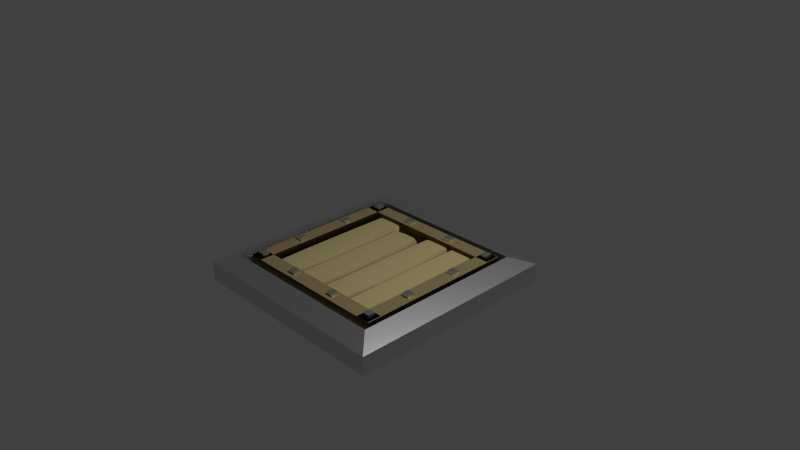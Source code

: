 # Source: pressurePlate.blend  (saved by Blender 2.75.0; exported with 4.5.12 LTS)
import bpy
from mathutils import Matrix  # noqa: F401  (used for matrix-valued properties, if any)

bpy.ops.wm.read_factory_settings(use_empty=True)
scene = bpy.context.scene
scene.name = 'Scene'

# ---- collections
col_collection_1 = bpy.data.collections.new('Collection 1'); scene.collection.children.link(col_collection_1)

# ---- materials (node trees are filled in below, after node groups)
mat_bolt = bpy.data.materials.new('Bolt')
mat_bolt.alpha_threshold = 0.0
mat_bolt.diffuse_color = (0.281, 0.281, 0.281, 1.0)
mat_bolt.roughness = 0.5
mat_plank = bpy.data.materials.new('Plank')
mat_plank.alpha_threshold = 0.0
mat_plank.diffuse_color = (0.4287, 0.3564, 0.1683, 1.0)
mat_plank.roughness = 0.5
mat_border = bpy.data.materials.new('Border')
mat_border.alpha_threshold = 0.0
mat_border.diffuse_color = (0.1248, 0.09306, 0.04519, 1.0)
mat_border.roughness = 0.5

# ---- material node trees
mat_bolt.use_nodes = True; mat_bolt.node_tree.nodes.clear()
_N = mat_bolt.node_tree.nodes; _L = mat_bolt.node_tree.links
n0 = _N.new('ShaderNodeOutputMaterial'); n0.name = 'Material Output'; n0.location = (300, 300)
n1 = _N.new('ShaderNodeBsdfAnisotropic'); n1.name = 'Glossy BSDF'; n1.location = (10, 300)
n1.distribution = 'GGX'
n1.inputs[1].default_value = 0.3665
_L.new(n1.outputs[0], n0.inputs[0])
n0.is_active_output = True
mat_plank.use_nodes = True; mat_plank.node_tree.nodes.clear()
_N = mat_plank.node_tree.nodes; _L = mat_plank.node_tree.links
n0 = _N.new('ShaderNodeOutputMaterial'); n0.name = 'Material Output'; n0.location = (300, 300)
n1 = _N.new('ShaderNodeBsdfDiffuse'); n1.name = 'Diffuse BSDF'; n1.location = (10, 300)
n1.inputs[0].default_value = (0.4292, 0.3584, 0.1683, 1.0)
_L.new(n1.outputs[0], n0.inputs[0])
n0.is_active_output = True
mat_border.use_nodes = True; mat_border.node_tree.nodes.clear()
_N = mat_border.node_tree.nodes; _L = mat_border.node_tree.links
n0 = _N.new('ShaderNodeOutputMaterial'); n0.name = 'Material Output'; n0.location = (300, 300)
n1 = _N.new('ShaderNodeBsdfToon'); n1.name = 'Toon BSDF'; n1.location = (10, 300)
n1.inputs[0].default_value = (0.1237, 0.09391, 0.04575, 1.0)
_L.new(n1.outputs[0], n0.inputs[0])
n0.is_active_output = True

# ---- world
world_world = bpy.data.worlds.new('World'); scene.world = world_world
world_world.color = (0.05088, 0.05088, 0.05088)
world_world.use_sun_shadow = False
world_world.sun_shadow_jitter_overblur = 0.0
world_world.cycles.sampling_method = 'NONE'
world_world.cycles.sample_map_resolution = 256

# ---- cameras
cam_camera = bpy.data.cameras.new('Camera')
cam_camera.clip_end = 100.0
cam_camera.lens = 35.0
cam_camera.sensor_width = 32.0
cam_camera.sensor_height = 18.0
cam_camera.ortho_scale = 7.314
cam_camera.dof.focus_distance = 0.0

# ---- lights
light_lamp = bpy.data.lights.new('Lamp', 'POINT')
light_lamp.transmission_factor = 0.0
light_lamp.cutoff_distance = 30.0
light_lamp.energy = 100.0
light_lamp.shadow_buffer_clip_start = 1.001
light_lamp.shadow_soft_size = 0.1
light_lamp.shadow_maximum_resolution = 0.006
light_lamp.use_absolute_resolution = True
light_lamp.cycles.use_multiple_importance_sampling = False

# ---- meshes
me_cube_021 = bpy.data.meshes.new('Cube.021')
me_cube_021.from_pydata([(-1.0, -1.0, -0.6488), (-1.0, 1.0, -0.6488), (1.0, -1.0, -0.6488), (1.0, 1.0, -0.6488), (-1.0, -1.0, -0.5), (-1.0, -1.0, 0.0), (-1.0, -1.0, 0.5), (-1.0, 1.0, 0.5), (-1.0, 1.0, 0.0), (-1.0, 1.0, -0.5), (-1.0, 0.5, -0.6488), (-1.0, 0.0, -0.6488), (-1.0, -0.5, -0.6488), (1.0, 1.0, 0.5), (1.0, 1.0, 0.0), (1.0, 1.0, -0.5), (0.5, 1.0, -0.6488), (0.0, 1.0, -0.6488), (-0.5, 1.0, -0.6488), (1.0, -1.0, 0.5), (1.0, -1.0, 0.0), (1.0, -1.0, -0.5), (1.0, -0.5, -0.6488), (1.0, 0.0, -0.6488), (1.0, 0.5, -0.6488), (-0.5, -1.0, -0.6488), (0.0, -1.0, -0.6488), (0.5, -1.0, -0.6488), (0.8167, -0.8167, 0.9491), (0.0, -0.8167, 0.9491), (-0.8167, -0.8167, 0.9491), (0.8167, 0.0, 0.9491), (0.7922, -0.7922, -0.06106), (-0.8167, 0.0, 0.9491), (0.8167, 0.8167, 0.9491), (0.0, 0.8167, 0.9491), (-0.8167, 0.8167, 0.9491), (-0.5, -0.5, -0.6488), (0.0, -0.5, -0.6488), (0.5, -0.5, -0.6488), (-0.5, 0.0, -0.6488), (0.0, 0.0, -0.6488), (0.5, 0.0, -0.6488), (-0.5, 0.5, -0.6488), (0.0, 0.5, -0.6488), (0.5, 0.5, -0.6488), (0.5, -1.0, 0.5), (0.5, -1.0, 0.0), (0.5, -1.0, -0.5), (0.0, -1.0, 0.5), (0.0, -1.0, 0.0), (0.0, -1.0, -0.5), (-0.5, -1.0, 0.5), (-0.5, -1.0, 0.0), (-0.5, -1.0, -0.5), (1.0, 0.5, 0.5), (1.0, 0.5, 0.0), (1.0, 0.5, -0.5), (1.0, 0.0, 0.5), (1.0, 0.0, 0.0), (1.0, 0.0, -0.5), (1.0, -0.5, 0.5), (1.0, -0.5, 0.0), (1.0, -0.5, -0.5), (-0.5, 1.0, 0.5), (-0.5, 1.0, 0.0), (-0.5, 1.0, -0.5), (0.0, 1.0, 0.5), (0.0, 1.0, 0.0), (0.0, 1.0, -0.5), (0.5, 1.0, 0.5), (0.5, 1.0, 0.0), (0.5, 1.0, -0.5), (-1.0, -0.5, 0.5), (-1.0, -0.5, 0.0), (-1.0, -0.5, -0.5), (-1.0, 0.0, 0.5), (-1.0, 0.0, 0.0), (-1.0, 0.0, -0.5), (-1.0, 0.5, 0.5), (-1.0, 0.5, 0.0), (-1.0, 0.5, -0.5), (0.0, -0.7922, -0.06106), (-0.7922, -0.7922, -0.06106), (0.7922, 0.7922, -0.06106), (0.0, 0.7922, -0.06106), (-0.7922, 0.7922, -0.06106), (0.7922, 0.0, -0.06106), (-0.7922, 0.0, -0.06106)], [], [(81, 9, 1, 10), (72, 15, 3, 16), (63, 21, 2, 22), (54, 4, 0, 25), (45, 16, 3, 24), (6, 52, 30, 73), (7, 79, 36, 64), (19, 61, 28, 46), (34, 35, 85, 84), (32, 87, 84, 85, 86, 88, 83, 82), (36, 33, 88, 86), (28, 31, 87, 32), (13, 70, 34, 55), (27, 39, 22, 2), (39, 42, 23, 22), (42, 45, 24, 23), (0, 12, 37, 25), (25, 37, 38, 26), (26, 38, 39, 27), (12, 11, 40, 37), (37, 40, 41, 38), (38, 41, 42, 39), (11, 10, 43, 40), (40, 43, 44, 41), (41, 44, 45, 42), (10, 1, 18, 43), (43, 18, 17, 44), (44, 17, 16, 45), (21, 48, 27, 2), (48, 51, 26, 27), (51, 54, 25, 26), (28, 29, 49, 46), (19, 46, 47, 20), (20, 47, 48, 21), (30, 52, 49, 29), (46, 49, 50, 47), (47, 50, 51, 48), (49, 52, 53, 50), (50, 53, 54, 51), (52, 6, 5, 53), (53, 5, 4, 54), (15, 57, 24, 3), (57, 60, 23, 24), (60, 63, 22, 23), (34, 31, 58, 55), (13, 55, 56, 14), (14, 56, 57, 15), (28, 61, 58, 31), (55, 58, 59, 56), (56, 59, 60, 57), (58, 61, 62, 59), (59, 62, 63, 60), (61, 19, 20, 62), (62, 20, 21, 63), (9, 66, 18, 1), (66, 69, 17, 18), (69, 72, 16, 17), (35, 67, 64, 36), (7, 64, 65, 8), (8, 65, 66, 9), (34, 70, 67, 35), (64, 67, 68, 65), (65, 68, 69, 66), (67, 70, 71, 68), (68, 71, 72, 69), (70, 13, 14, 71), (71, 14, 15, 72), (4, 75, 12, 0), (75, 78, 11, 12), (78, 81, 10, 11), (30, 33, 76, 73), (6, 73, 74, 5), (5, 74, 75, 4), (36, 79, 76, 33), (73, 76, 77, 74), (74, 77, 78, 75), (76, 79, 80, 77), (77, 80, 81, 78), (79, 7, 8, 80), (80, 8, 9, 81), (33, 30, 83, 88), (29, 28, 32, 82), (31, 34, 84, 87), (35, 36, 86, 85), (30, 29, 82, 83)])
me_cube_021.materials.append(mat_bolt)
me_cube_021.use_remesh_preserve_volume = False
me_cube_021.use_remesh_preserve_attributes = False
me_cube_021.use_mirror_vertex_groups = False
me_cube_021.update()
me_cube_020 = bpy.data.meshes.new('Cube.020')
me_cube_020.from_pydata([(1.0, 1.0, -1.0), (1.0, -1.0, -1.0), (-1.0, -1.0, -1.0), (-1.0, 1.0, -1.0), (1.0, 1.0, 1.0), (1.0, -1.0, 1.0), (-1.0, -1.0, 1.0), (-1.0, 1.0, 1.0), (1.0, 0.5, -1.0), (1.0, -5.96e-08, -1.0), (1.0, -0.5, -1.0), (0.5, 1.0, -1.0), (1.788e-07, 1.0, -1.0), (-0.5, 1.0, -1.0), (1.0, 1.0, -0.5), (1.0, 1.0, 0.0), (1.0, 1.0, 0.5), (0.5, -1.0, -1.0), (-5.96e-08, -1.0, -1.0), (-0.5, -1.0, -1.0), (1.0, -1.0, -0.5), (1.0, -1.0, 0.0), (1.0, -1.0, 0.5), (-1.0, -0.5, -1.0), (-1.0, 2.98e-07, -1.0), (-1.0, 0.5, -1.0), (-1.0, -1.0, -0.5), (-1.0, -1.0, 0.0), (-1.0, -1.0, 0.5), (-1.0, 1.0, -0.5), (-1.0, 1.0, 0.0), (-1.0, 1.0, 0.5), (1.0, 0.5, 1.0), (1.0, -5.364e-07, 1.0), (1.0, -0.5, 1.0), (0.5, 1.0, 1.0), (2.384e-07, 1.0, 1.0), (-0.5, 1.0, 1.0), (0.5, -1.0, 1.0), (-5.364e-07, -1.0, 1.0), (-0.5, -1.0, 1.0), (-1.0, -0.5, 1.0), (-1.0, 2.086e-07, 1.0), (-1.0, 0.5, 1.0), (0.5, 1.0, 0.5), (1.788e-07, 1.0, 0.5), (-0.5, 1.0, 0.5), (0.5, 1.0, 0.0), (2.384e-07, 1.0, 0.0), (-0.5, 1.0, 0.0), (0.5, 1.0, -0.5), (2.086e-07, 1.0, -0.5), (-0.5, 1.0, -0.5), (-1.0, -0.5, -0.5), (-1.0, 2.384e-07, -0.5), (-1.0, 0.5, -0.5), (-1.0, -0.5, 0.0), (-1.0, 2.086e-07, 0.0), (-1.0, 0.5, 0.0), (-1.0, -0.5, 0.5), (-1.0, 2.086e-07, 0.5), (-1.0, 0.5, 0.5), (0.5, -1.0, -0.5), (-1.788e-07, -1.0, -0.5), (-0.5, -1.0, -0.5), (0.5, -1.0, 0.0), (-2.98e-07, -1.0, 0.0), (-0.5, -1.0, 0.0), (0.5, -1.0, 0.5), (-3.576e-07, -1.0, 0.5), (-0.5, -1.0, 0.5), (1.0, 0.5, -0.5), (1.0, -1.788e-07, -0.5), (1.0, -0.5, -0.5), (1.0, 0.5, 0.0), (1.0, -2.98e-07, 0.0), (1.0, -0.5, 0.0), (1.0, 0.5, 0.5), (1.0, -4.172e-07, 0.5), (1.0, -0.5, 0.5), (0.5, 0.5, 1.0), (0.5, -4.172e-07, 1.0), (0.5, -0.5, 1.0), (4.47e-08, 0.5, 1.0), (-1.49e-07, -2.086e-07, 1.0), (-3.427e-07, -0.5, 1.0), (-0.5, 0.5, 1.0), (-0.5, 0.0, 1.0), (-0.5, -0.5, 1.0), (0.5, 0.5, -1.0), (1.192e-07, 0.5, -1.0), (-0.5, 0.5, -1.0), (0.5, 2.98e-08, -1.0), (2.98e-08, 1.192e-07, -1.0), (-0.5, 2.086e-07, -1.0), (0.5, -0.5, -1.0), (0.0, -0.5, -1.0), (-0.5, -0.5, -1.0)], [], [(19, 2, 23), (88, 41, 6), (34, 5, 22), (40, 6, 28), (43, 7, 31), (13, 3, 29), (46, 31, 7), (49, 30, 31), (49, 52, 29), (16, 44, 35), (44, 45, 36), (45, 46, 37), (15, 47, 44), (47, 48, 45), (45, 48, 49), (14, 50, 47), (50, 51, 48), (51, 52, 49), (0, 11, 50), (11, 12, 51), (12, 13, 52), (25, 55, 29), (55, 58, 30), (58, 61, 31), (26, 53, 23), (53, 54, 24), (24, 54, 55), (27, 56, 53), (56, 57, 54), (54, 57, 58), (28, 59, 56), (59, 60, 57), (60, 61, 58), (6, 41, 59), (41, 42, 60), (42, 43, 61), (64, 26, 2), (67, 27, 26), (70, 28, 27), (20, 62, 17), (62, 63, 18), (63, 64, 19), (21, 65, 62), (65, 66, 63), (66, 67, 64), (22, 68, 65), (68, 69, 66), (69, 70, 67), (5, 38, 68), (38, 39, 69), (39, 40, 70), (73, 20, 1), (76, 21, 20), (79, 22, 21), (14, 71, 8), (71, 72, 9), (72, 73, 10), (15, 74, 71), (74, 75, 72), (75, 76, 73), (16, 77, 74), (77, 78, 75), (78, 79, 76), (4, 32, 77), (32, 33, 78), (33, 34, 79), (82, 38, 5), (82, 85, 39), (85, 88, 40), (35, 80, 32), (80, 81, 33), (81, 82, 34), (36, 83, 80), (83, 84, 81), (84, 85, 82), (37, 86, 83), (86, 87, 84), (87, 88, 85), (37, 7, 43), (43, 42, 87), (42, 41, 88), (91, 25, 3), (94, 24, 25), (97, 23, 24), (8, 89, 11), (11, 89, 90), (12, 90, 91), (8, 9, 92), (92, 93, 90), (90, 93, 94), (9, 10, 95), (92, 95, 96), (93, 96, 97), (10, 1, 17), (17, 18, 96), (18, 19, 97), (97, 19, 23), (40, 88, 6), (79, 34, 22), (70, 40, 28), (61, 43, 31), (52, 13, 29), (37, 46, 7), (46, 49, 31), (30, 49, 29), (4, 16, 35), (35, 44, 36), (36, 45, 37), (16, 15, 44), (44, 47, 45), (46, 45, 49), (15, 14, 47), (47, 50, 48), (48, 51, 49), (14, 0, 50), (50, 11, 51), (51, 12, 52), (3, 25, 29), (29, 55, 30), (30, 58, 31), (2, 26, 23), (23, 53, 24), (25, 24, 55), (26, 27, 53), (53, 56, 54), (55, 54, 58), (27, 28, 56), (56, 59, 57), (57, 60, 58), (28, 6, 59), (59, 41, 60), (60, 42, 61), (19, 64, 2), (64, 67, 26), (67, 70, 27), (1, 20, 17), (17, 62, 18), (18, 63, 19), (20, 21, 62), (62, 65, 63), (63, 66, 64), (21, 22, 65), (65, 68, 66), (66, 69, 67), (22, 5, 68), (68, 38, 69), (69, 39, 70), (10, 73, 1), (73, 76, 20), (76, 79, 21), (0, 14, 8), (8, 71, 9), (9, 72, 10), (14, 15, 71), (71, 74, 72), (72, 75, 73), (15, 16, 74), (74, 77, 75), (75, 78, 76), (16, 4, 77), (77, 32, 78), (78, 33, 79), (34, 82, 5), (38, 82, 39), (39, 85, 40), (4, 35, 32), (32, 80, 33), (33, 81, 34), (35, 36, 80), (80, 83, 81), (81, 84, 82), (36, 37, 83), (83, 86, 84), (84, 87, 85), (86, 37, 43), (86, 43, 87), (87, 42, 88), (13, 91, 3), (91, 94, 25), (94, 97, 24), (0, 8, 11), (12, 11, 90), (13, 12, 91), (89, 8, 92), (89, 92, 90), (91, 90, 94), (92, 9, 95), (93, 92, 96), (94, 93, 97), (95, 10, 17), (95, 17, 96), (96, 18, 97)])
me_cube_020.materials.append(mat_plank)
me_cube_020.use_remesh_preserve_volume = False
me_cube_020.use_remesh_preserve_attributes = False
me_cube_020.use_mirror_vertex_groups = False
me_cube_020.update()
me_cube_019 = bpy.data.meshes.new('Cube.019')
me_cube_019.from_pydata([(1.0, 1.0, -1.0), (1.0, -1.0, -1.0), (-1.0, -1.0, -1.0), (-1.0, 1.0, -1.0), (1.0, 1.0, 1.0), (1.0, -1.0, 1.0), (-1.0, -1.0, 1.0), (-1.0, 1.0, 1.0), (1.0, 0.5, -1.0), (1.0, -5.96e-08, -1.0), (1.0, -0.5, -1.0), (0.5, 1.0, -1.0), (1.788e-07, 1.0, -1.0), (-0.5, 1.0, -1.0), (1.0, 1.0, -0.5), (1.0, 1.0, 0.0), (1.0, 1.0, 0.5), (0.5, -1.0, -1.0), (-5.96e-08, -1.0, -1.0), (-0.5, -1.0, -1.0), (1.0, -1.0, -0.5), (1.0, -1.0, 0.0), (1.0, -1.0, 0.5), (-1.0, -0.5, -1.0), (-1.0, 2.98e-07, -1.0), (-1.0, 0.5, -1.0), (-1.0, -1.0, -0.5), (-1.0, -1.0, 0.0), (-1.0, -1.0, 0.5), (-1.0, 1.0, -0.5), (-1.0, 1.0, 0.0), (-1.0, 1.0, 0.5), (1.0, 0.5, 1.0), (1.0, -5.364e-07, 1.0), (1.0, -0.5, 1.0), (0.5, 1.0, 1.0), (2.384e-07, 1.0, 1.0), (-0.5, 1.0, 1.0), (0.5, -1.0, 1.0), (-5.364e-07, -1.0, 1.0), (-0.5, -1.0, 1.0), (-1.0, -0.5, 1.0), (-1.0, 2.086e-07, 1.0), (-1.0, 0.5, 1.0), (0.5, 1.0, 0.5), (1.788e-07, 1.0, 0.5), (-0.5, 1.0, 0.5), (0.5, 1.0, 0.0), (2.384e-07, 1.0, 0.0), (-0.5, 1.0, 0.0), (0.5, 1.0, -0.5), (2.086e-07, 1.0, -0.5), (-0.5, 1.0, -0.5), (-1.0, -0.5, -0.5), (-1.0, 2.384e-07, -0.5), (-1.0, 0.5, -0.5), (-1.0, -0.5, 0.0), (-1.0, 2.086e-07, 0.0), (-1.0, 0.5, 0.0), (-1.0, -0.5, 0.5), (-1.0, 2.086e-07, 0.5), (-1.0, 0.5, 0.5), (0.5, -1.0, -0.5), (-1.788e-07, -1.0, -0.5), (-0.5, -1.0, -0.5), (0.5, -1.0, 0.0), (-2.98e-07, -1.0, 0.0), (-0.5, -1.0, 0.0), (0.5, -1.0, 0.5), (-3.576e-07, -1.0, 0.5), (-0.5, -1.0, 0.5), (1.0, 0.5, -0.5), (1.0, -1.788e-07, -0.5), (1.0, -0.5, -0.5), (1.0, 0.5, 0.0), (1.0, -2.98e-07, 0.0), (1.0, -0.5, 0.0), (1.0, 0.5, 0.5), (1.0, -4.172e-07, 0.5), (1.0, -0.5, 0.5), (0.5, 0.5, 1.0), (0.5, -4.172e-07, 1.0), (0.5, -0.5, 1.0), (4.47e-08, 0.5, 1.0), (-1.49e-07, -2.086e-07, 1.0), (-3.427e-07, -0.5, 1.0), (-0.5, 0.5, 1.0), (-0.5, 0.0, 1.0), (-0.5, -0.5, 1.0), (0.5, 0.5, -1.0), (1.192e-07, 0.5, -1.0), (-0.5, 0.5, -1.0), (0.5, 2.98e-08, -1.0), (2.98e-08, 1.192e-07, -1.0), (-0.5, 2.086e-07, -1.0), (0.5, -0.5, -1.0), (0.0, -0.5, -1.0), (-0.5, -0.5, -1.0)], [], [(19, 2, 23), (88, 41, 6), (34, 5, 22), (40, 6, 28), (43, 7, 31), (13, 3, 29), (46, 31, 7), (49, 30, 31), (49, 52, 29), (16, 44, 35), (44, 45, 36), (45, 46, 37), (15, 47, 44), (47, 48, 45), (45, 48, 49), (14, 50, 47), (50, 51, 48), (51, 52, 49), (0, 11, 50), (11, 12, 51), (12, 13, 52), (25, 55, 29), (55, 58, 30), (58, 61, 31), (26, 53, 23), (53, 54, 24), (24, 54, 55), (27, 56, 53), (56, 57, 54), (54, 57, 58), (28, 59, 56), (59, 60, 57), (60, 61, 58), (6, 41, 59), (41, 42, 60), (42, 43, 61), (64, 26, 2), (67, 27, 26), (70, 28, 27), (20, 62, 17), (62, 63, 18), (63, 64, 19), (21, 65, 62), (65, 66, 63), (66, 67, 64), (22, 68, 65), (68, 69, 66), (69, 70, 67), (5, 38, 68), (38, 39, 69), (39, 40, 70), (73, 20, 1), (76, 21, 20), (79, 22, 21), (14, 71, 8), (71, 72, 9), (72, 73, 10), (15, 74, 71), (74, 75, 72), (75, 76, 73), (16, 77, 74), (77, 78, 75), (78, 79, 76), (4, 32, 77), (32, 33, 78), (33, 34, 79), (82, 38, 5), (82, 85, 39), (85, 88, 40), (35, 80, 32), (80, 81, 33), (81, 82, 34), (36, 83, 80), (83, 84, 81), (84, 85, 82), (37, 86, 83), (86, 87, 84), (87, 88, 85), (37, 7, 43), (43, 42, 87), (42, 41, 88), (91, 25, 3), (94, 24, 25), (97, 23, 24), (8, 89, 11), (11, 89, 90), (12, 90, 91), (8, 9, 92), (92, 93, 90), (90, 93, 94), (9, 10, 95), (92, 95, 96), (93, 96, 97), (10, 1, 17), (17, 18, 96), (18, 19, 97), (97, 19, 23), (40, 88, 6), (79, 34, 22), (70, 40, 28), (61, 43, 31), (52, 13, 29), (37, 46, 7), (46, 49, 31), (30, 49, 29), (4, 16, 35), (35, 44, 36), (36, 45, 37), (16, 15, 44), (44, 47, 45), (46, 45, 49), (15, 14, 47), (47, 50, 48), (48, 51, 49), (14, 0, 50), (50, 11, 51), (51, 12, 52), (3, 25, 29), (29, 55, 30), (30, 58, 31), (2, 26, 23), (23, 53, 24), (25, 24, 55), (26, 27, 53), (53, 56, 54), (55, 54, 58), (27, 28, 56), (56, 59, 57), (57, 60, 58), (28, 6, 59), (59, 41, 60), (60, 42, 61), (19, 64, 2), (64, 67, 26), (67, 70, 27), (1, 20, 17), (17, 62, 18), (18, 63, 19), (20, 21, 62), (62, 65, 63), (63, 66, 64), (21, 22, 65), (65, 68, 66), (66, 69, 67), (22, 5, 68), (68, 38, 69), (69, 39, 70), (10, 73, 1), (73, 76, 20), (76, 79, 21), (0, 14, 8), (8, 71, 9), (9, 72, 10), (14, 15, 71), (71, 74, 72), (72, 75, 73), (15, 16, 74), (74, 77, 75), (75, 78, 76), (16, 4, 77), (77, 32, 78), (78, 33, 79), (34, 82, 5), (38, 82, 39), (39, 85, 40), (4, 35, 32), (32, 80, 33), (33, 81, 34), (35, 36, 80), (80, 83, 81), (81, 84, 82), (36, 37, 83), (83, 86, 84), (84, 87, 85), (86, 37, 43), (86, 43, 87), (87, 42, 88), (13, 91, 3), (91, 94, 25), (94, 97, 24), (0, 8, 11), (12, 11, 90), (13, 12, 91), (89, 8, 92), (89, 92, 90), (91, 90, 94), (92, 9, 95), (93, 92, 96), (94, 93, 97), (95, 10, 17), (95, 17, 96), (96, 18, 97)])
me_cube_019.materials.append(mat_plank)
me_cube_019.use_remesh_preserve_volume = False
me_cube_019.use_remesh_preserve_attributes = False
me_cube_019.use_mirror_vertex_groups = False
me_cube_019.update()
me_cube_018 = bpy.data.meshes.new('Cube.018')
me_cube_018.from_pydata([(1.0, 1.0, -1.0), (1.0, -1.0, -1.0), (-1.0, -1.0, -1.0), (-1.0, 1.0, -1.0), (1.0, 1.0, 1.0), (1.0, -1.0, 1.0), (-1.0, -1.0, 1.0), (-1.0, 1.0, 1.0), (1.0, 0.5, -1.0), (1.0, -5.96e-08, -1.0), (1.0, -0.5, -1.0), (0.5, 1.0, -1.0), (1.788e-07, 1.0, -1.0), (-0.5, 1.0, -1.0), (1.0, 1.0, -0.5), (1.0, 1.0, 0.0), (1.0, 1.0, 0.5), (0.5, -1.0, -1.0), (-5.96e-08, -1.0, -1.0), (-0.5, -1.0, -1.0), (1.0, -1.0, -0.5), (1.0, -1.0, 0.0), (1.0, -1.0, 0.5), (-1.0, -0.5, -1.0), (-1.0, 2.98e-07, -1.0), (-1.0, 0.5, -1.0), (-1.0, -1.0, -0.5), (-1.0, -1.0, 0.0), (-1.0, -1.0, 0.5), (-1.0, 1.0, -0.5), (-1.0, 1.0, 0.0), (-1.0, 1.0, 0.5), (1.0, 0.5, 1.0), (1.0, -5.364e-07, 1.0), (1.0, -0.5, 1.0), (0.5, 1.0, 1.0), (2.384e-07, 1.0, 1.0), (-0.5, 1.0, 1.0), (0.5, -1.0, 1.0), (-5.364e-07, -1.0, 1.0), (-0.5, -1.0, 1.0), (-1.0, -0.5, 1.0), (-1.0, 2.086e-07, 1.0), (-1.0, 0.5, 1.0), (0.5, 1.0, 0.5), (1.788e-07, 1.0, 0.5), (-0.5, 1.0, 0.5), (0.5, 1.0, 0.0), (2.384e-07, 1.0, 0.0), (-0.5, 1.0, 0.0), (0.5, 1.0, -0.5), (2.086e-07, 1.0, -0.5), (-0.5, 1.0, -0.5), (-1.0, -0.5, -0.5), (-1.0, 2.384e-07, -0.5), (-1.0, 0.5, -0.5), (-1.0, -0.5, 0.0), (-1.0, 2.086e-07, 0.0), (-1.0, 0.5, 0.0), (-1.0, -0.5, 0.5), (-1.0, 2.086e-07, 0.5), (-1.0, 0.5, 0.5), (0.5, -1.0, -0.5), (-1.788e-07, -1.0, -0.5), (-0.5, -1.0, -0.5), (0.5, -1.0, 0.0), (-2.98e-07, -1.0, 0.0), (-0.5, -1.0, 0.0), (0.5, -1.0, 0.5), (-3.576e-07, -1.0, 0.5), (-0.5, -1.0, 0.5), (1.0, 0.5, -0.5), (1.0, -1.788e-07, -0.5), (1.0, -0.5, -0.5), (1.0, 0.5, 0.0), (1.0, -2.98e-07, 0.0), (1.0, -0.5, 0.0), (1.0, 0.5, 0.5), (1.0, -4.172e-07, 0.5), (1.0, -0.5, 0.5), (0.5, 0.5, 1.0), (0.5, -4.172e-07, 1.0), (0.5, -0.5, 1.0), (4.47e-08, 0.5, 1.0), (-1.49e-07, -2.086e-07, 1.0), (-3.427e-07, -0.5, 1.0), (-0.5, 0.5, 1.0), (-0.5, 0.0, 1.0), (-0.5, -0.5, 1.0), (0.5, 0.5, -1.0), (1.192e-07, 0.5, -1.0), (-0.5, 0.5, -1.0), (0.5, 2.98e-08, -1.0), (2.98e-08, 1.192e-07, -1.0), (-0.5, 2.086e-07, -1.0), (0.5, -0.5, -1.0), (0.0, -0.5, -1.0), (-0.5, -0.5, -1.0)], [], [(19, 2, 23), (88, 41, 6), (34, 5, 22), (40, 6, 28), (43, 7, 31), (13, 3, 29), (46, 31, 7), (49, 30, 31), (49, 52, 29), (16, 44, 35), (44, 45, 36), (45, 46, 37), (15, 47, 44), (47, 48, 45), (45, 48, 49), (14, 50, 47), (50, 51, 48), (51, 52, 49), (0, 11, 50), (11, 12, 51), (12, 13, 52), (25, 55, 29), (55, 58, 30), (58, 61, 31), (26, 53, 23), (53, 54, 24), (24, 54, 55), (27, 56, 53), (56, 57, 54), (54, 57, 58), (28, 59, 56), (59, 60, 57), (60, 61, 58), (6, 41, 59), (41, 42, 60), (42, 43, 61), (64, 26, 2), (67, 27, 26), (70, 28, 27), (20, 62, 17), (62, 63, 18), (63, 64, 19), (21, 65, 62), (65, 66, 63), (66, 67, 64), (22, 68, 65), (68, 69, 66), (69, 70, 67), (5, 38, 68), (38, 39, 69), (39, 40, 70), (73, 20, 1), (76, 21, 20), (79, 22, 21), (14, 71, 8), (71, 72, 9), (72, 73, 10), (15, 74, 71), (74, 75, 72), (75, 76, 73), (16, 77, 74), (77, 78, 75), (78, 79, 76), (4, 32, 77), (32, 33, 78), (33, 34, 79), (82, 38, 5), (82, 85, 39), (85, 88, 40), (35, 80, 32), (80, 81, 33), (81, 82, 34), (36, 83, 80), (83, 84, 81), (84, 85, 82), (37, 86, 83), (86, 87, 84), (87, 88, 85), (37, 7, 43), (43, 42, 87), (42, 41, 88), (91, 25, 3), (94, 24, 25), (97, 23, 24), (8, 89, 11), (11, 89, 90), (12, 90, 91), (8, 9, 92), (92, 93, 90), (90, 93, 94), (9, 10, 95), (92, 95, 96), (93, 96, 97), (10, 1, 17), (17, 18, 96), (18, 19, 97), (97, 19, 23), (40, 88, 6), (79, 34, 22), (70, 40, 28), (61, 43, 31), (52, 13, 29), (37, 46, 7), (46, 49, 31), (30, 49, 29), (4, 16, 35), (35, 44, 36), (36, 45, 37), (16, 15, 44), (44, 47, 45), (46, 45, 49), (15, 14, 47), (47, 50, 48), (48, 51, 49), (14, 0, 50), (50, 11, 51), (51, 12, 52), (3, 25, 29), (29, 55, 30), (30, 58, 31), (2, 26, 23), (23, 53, 24), (25, 24, 55), (26, 27, 53), (53, 56, 54), (55, 54, 58), (27, 28, 56), (56, 59, 57), (57, 60, 58), (28, 6, 59), (59, 41, 60), (60, 42, 61), (19, 64, 2), (64, 67, 26), (67, 70, 27), (1, 20, 17), (17, 62, 18), (18, 63, 19), (20, 21, 62), (62, 65, 63), (63, 66, 64), (21, 22, 65), (65, 68, 66), (66, 69, 67), (22, 5, 68), (68, 38, 69), (69, 39, 70), (10, 73, 1), (73, 76, 20), (76, 79, 21), (0, 14, 8), (8, 71, 9), (9, 72, 10), (14, 15, 71), (71, 74, 72), (72, 75, 73), (15, 16, 74), (74, 77, 75), (75, 78, 76), (16, 4, 77), (77, 32, 78), (78, 33, 79), (34, 82, 5), (38, 82, 39), (39, 85, 40), (4, 35, 32), (32, 80, 33), (33, 81, 34), (35, 36, 80), (80, 83, 81), (81, 84, 82), (36, 37, 83), (83, 86, 84), (84, 87, 85), (86, 37, 43), (86, 43, 87), (87, 42, 88), (13, 91, 3), (91, 94, 25), (94, 97, 24), (0, 8, 11), (12, 11, 90), (13, 12, 91), (89, 8, 92), (89, 92, 90), (91, 90, 94), (92, 9, 95), (93, 92, 96), (94, 93, 97), (95, 10, 17), (95, 17, 96), (96, 18, 97)])
me_cube_018.materials.append(mat_plank)
me_cube_018.use_remesh_preserve_volume = False
me_cube_018.use_remesh_preserve_attributes = False
me_cube_018.use_mirror_vertex_groups = False
me_cube_018.update()
me_cube_017 = bpy.data.meshes.new('Cube.017')
me_cube_017.from_pydata([(-1.0, -1.0, -1.0), (-1.0, -1.0, 1.0), (-1.0, 1.0, -1.0), (-1.0, 1.0, 1.0), (1.0, -1.0, -1.0), (1.0, -1.0, 1.0), (1.0, 1.0, -1.0), (1.0, 1.0, 1.0)], [], [(1, 3, 2, 0), (3, 7, 6, 2), (7, 5, 4, 6), (5, 1, 0, 4), (0, 2, 6, 4), (5, 7, 3, 1)])
me_cube_017.materials.append(mat_bolt)
me_cube_017.use_remesh_preserve_volume = False
me_cube_017.use_remesh_preserve_attributes = False
me_cube_017.use_mirror_vertex_groups = False
me_cube_017.update()
me_cube_016 = bpy.data.meshes.new('Cube.016')
me_cube_016.from_pydata([(-1.0, -1.0, -1.0), (-1.0, -1.0, 1.0), (-1.0, 1.0, -1.0), (-1.0, 1.0, 1.0), (1.0, -1.0, -1.0), (1.0, -1.0, 1.0), (1.0, 1.0, -1.0), (1.0, 1.0, 1.0)], [], [(1, 3, 2, 0), (3, 7, 6, 2), (7, 5, 4, 6), (5, 1, 0, 4), (0, 2, 6, 4), (5, 7, 3, 1)])
me_cube_016.materials.append(mat_bolt)
me_cube_016.use_remesh_preserve_volume = False
me_cube_016.use_remesh_preserve_attributes = False
me_cube_016.use_mirror_vertex_groups = False
me_cube_016.update()
me_cube_015 = bpy.data.meshes.new('Cube.015')
me_cube_015.from_pydata([(-1.0, -1.0, -1.0), (-1.0, -1.0, 1.0), (-1.0, 1.0, -1.0), (-1.0, 1.0, 1.0), (1.0, -1.0, -1.0), (1.0, -1.0, 1.0), (1.0, 1.0, -1.0), (1.0, 1.0, 1.0)], [], [(1, 3, 2, 0), (3, 7, 6, 2), (7, 5, 4, 6), (5, 1, 0, 4), (0, 2, 6, 4), (5, 7, 3, 1)])
me_cube_015.materials.append(mat_bolt)
me_cube_015.use_remesh_preserve_volume = False
me_cube_015.use_remesh_preserve_attributes = False
me_cube_015.use_mirror_vertex_groups = False
me_cube_015.update()
me_cube_014 = bpy.data.meshes.new('Cube.014')
me_cube_014.from_pydata([(-1.0, -1.0, -1.0), (-1.0, -1.0, 1.0), (-1.0, 1.0, -1.0), (-1.0, 1.0, 1.0), (1.0, -1.0, -1.0), (1.0, -1.0, 1.0), (1.0, 1.0, -1.0), (1.0, 1.0, 1.0)], [], [(1, 3, 2, 0), (3, 7, 6, 2), (7, 5, 4, 6), (5, 1, 0, 4), (0, 2, 6, 4), (5, 7, 3, 1)])
me_cube_014.materials.append(mat_bolt)
me_cube_014.use_remesh_preserve_volume = False
me_cube_014.use_remesh_preserve_attributes = False
me_cube_014.use_mirror_vertex_groups = False
me_cube_014.update()
me_cube_013 = bpy.data.meshes.new('Cube.013')
me_cube_013.from_pydata([(-1.0, -1.0, -1.0), (-1.0, -1.0, 1.0), (-1.0, 1.0, -1.0), (-1.0, 1.0, 1.0), (1.0, -1.0, -1.0), (1.0, -1.0, 1.0), (1.0, 1.0, -1.0), (1.0, 1.0, 1.0)], [], [(1, 3, 2, 0), (3, 7, 6, 2), (7, 5, 4, 6), (5, 1, 0, 4), (0, 2, 6, 4), (5, 7, 3, 1)])
me_cube_013.materials.append(mat_bolt)
me_cube_013.use_remesh_preserve_volume = False
me_cube_013.use_remesh_preserve_attributes = False
me_cube_013.use_mirror_vertex_groups = False
me_cube_013.update()
me_cube_012 = bpy.data.meshes.new('Cube.012')
me_cube_012.from_pydata([(-1.0, -1.0, -1.0), (-1.0, -1.0, 1.0), (-1.0, 1.0, -1.0), (-1.0, 1.0, 1.0), (1.0, -1.0, -1.0), (1.0, -1.0, 1.0), (1.0, 1.0, -1.0), (1.0, 1.0, 1.0)], [], [(1, 3, 2, 0), (3, 7, 6, 2), (7, 5, 4, 6), (5, 1, 0, 4), (0, 2, 6, 4), (5, 7, 3, 1)])
me_cube_012.materials.append(mat_bolt)
me_cube_012.use_remesh_preserve_volume = False
me_cube_012.use_remesh_preserve_attributes = False
me_cube_012.use_mirror_vertex_groups = False
me_cube_012.update()
me_cube_011 = bpy.data.meshes.new('Cube.011')
me_cube_011.from_pydata([(-1.0, -1.0, -1.0), (-1.0, -1.0, 1.0), (-1.0, 1.0, -1.0), (-1.0, 1.0, 1.0), (1.0, -1.0, -1.0), (1.0, -1.0, 1.0), (1.0, 1.0, -1.0), (1.0, 1.0, 1.0)], [], [(1, 3, 2, 0), (3, 7, 6, 2), (7, 5, 4, 6), (5, 1, 0, 4), (0, 2, 6, 4), (5, 7, 3, 1)])
me_cube_011.materials.append(mat_bolt)
me_cube_011.use_remesh_preserve_volume = False
me_cube_011.use_remesh_preserve_attributes = False
me_cube_011.use_mirror_vertex_groups = False
me_cube_011.update()
me_cube_010 = bpy.data.meshes.new('Cube.010')
me_cube_010.from_pydata([(-1.0, -1.0, -1.0), (-1.0, -1.0, 1.0), (-1.0, 1.0, -1.0), (-1.0, 1.0, 1.0), (1.0, -1.0, -1.0), (1.0, -1.0, 1.0), (1.0, 1.0, -1.0), (1.0, 1.0, 1.0)], [], [(1, 3, 2, 0), (3, 7, 6, 2), (7, 5, 4, 6), (5, 1, 0, 4), (0, 2, 6, 4), (5, 7, 3, 1)])
me_cube_010.materials.append(mat_bolt)
me_cube_010.use_remesh_preserve_volume = False
me_cube_010.use_remesh_preserve_attributes = False
me_cube_010.use_mirror_vertex_groups = False
me_cube_010.update()
me_cube_009 = bpy.data.meshes.new('Cube.009')
me_cube_009.from_pydata([(-1.0, -1.0, -1.0), (-1.0, -1.0, 1.0), (-1.0, 1.0, -1.0), (-1.0, 1.0, 1.0), (1.0, -1.0, -1.0), (1.0, -1.0, 1.0), (1.0, 1.0, -1.0), (1.0, 1.0, 1.0)], [], [(1, 3, 2, 0), (3, 7, 6, 2), (7, 5, 4, 6), (5, 1, 0, 4), (0, 2, 6, 4), (5, 7, 3, 1)])
me_cube_009.materials.append(mat_bolt)
me_cube_009.use_remesh_preserve_volume = False
me_cube_009.use_remesh_preserve_attributes = False
me_cube_009.use_mirror_vertex_groups = False
me_cube_009.update()
me_cube_008 = bpy.data.meshes.new('Cube.008')
me_cube_008.from_pydata([(-1.0, -1.0, -1.0), (-1.0, -1.0, 1.0), (-1.0, 1.0, -1.0), (-1.0, 1.0, 1.0), (1.0, -1.0, -1.0), (1.0, -1.0, 1.0), (1.0, 1.0, -1.0), (1.0, 1.0, 1.0)], [], [(1, 3, 2, 0), (3, 7, 6, 2), (7, 5, 4, 6), (5, 1, 0, 4), (0, 2, 6, 4), (5, 7, 3, 1)])
me_cube_008.materials.append(mat_bolt)
me_cube_008.use_remesh_preserve_volume = False
me_cube_008.use_remesh_preserve_attributes = False
me_cube_008.use_mirror_vertex_groups = False
me_cube_008.update()
me_cube_007 = bpy.data.meshes.new('Cube.007')
me_cube_007.from_pydata([(-1.0, -1.0, -1.0), (-1.0, -1.0, 1.0), (-1.0, 1.0, -1.0), (-1.0, 1.0, 1.0), (1.0, -1.0, -1.0), (1.0, -1.0, 1.0), (1.0, 1.0, -1.0), (1.0, 1.0, 1.0)], [], [(1, 3, 2, 0), (3, 7, 6, 2), (7, 5, 4, 6), (5, 1, 0, 4), (0, 2, 6, 4), (5, 7, 3, 1)])
me_cube_007.materials.append(mat_bolt)
me_cube_007.use_remesh_preserve_volume = False
me_cube_007.use_remesh_preserve_attributes = False
me_cube_007.use_mirror_vertex_groups = False
me_cube_007.update()
me_cube_006 = bpy.data.meshes.new('Cube.006')
me_cube_006.from_pydata([(-1.0, -1.0, -1.0), (-1.0, -1.0, 1.0), (-1.0, 1.0, -1.0), (-1.0, 1.0, 1.0), (1.0, -1.0, -1.0), (1.0, -1.0, 1.0), (1.0, 1.0, -1.0), (1.0, 1.0, 1.0)], [], [(1, 3, 2, 0), (3, 7, 6, 2), (7, 5, 4, 6), (5, 1, 0, 4), (0, 2, 6, 4), (5, 7, 3, 1)])
me_cube_006.materials.append(mat_bolt)
me_cube_006.use_remesh_preserve_volume = False
me_cube_006.use_remesh_preserve_attributes = False
me_cube_006.use_mirror_vertex_groups = False
me_cube_006.update()
me_cube_005 = bpy.data.meshes.new('Cube.005')
me_cube_005.from_pydata([(-1.0, -1.0, -1.0), (-1.0, -1.0, 1.0), (-1.0, 1.0, -1.0), (-1.0, 1.0, 1.0), (1.0, -1.0, -1.0), (1.0, -1.0, 1.0), (1.0, 1.0, -1.0), (1.0, 1.0, 1.0)], [], [(1, 3, 2, 0), (3, 7, 6, 2), (7, 5, 4, 6), (5, 1, 0, 4), (0, 2, 6, 4), (5, 7, 3, 1)])
me_cube_005.materials.append(mat_border)
me_cube_005.use_remesh_preserve_volume = False
me_cube_005.use_remesh_preserve_attributes = False
me_cube_005.use_mirror_vertex_groups = False
me_cube_005.update()
me_cube_004 = bpy.data.meshes.new('Cube.004')
me_cube_004.from_pydata([(-1.0, -1.0, -1.0), (-1.0, -1.0, 1.0), (-1.0, 1.0, -1.0), (-1.0, 1.0, 1.0), (1.0, -1.0, -1.0), (1.0, -1.0, 1.0), (1.0, 1.0, -1.0), (1.0, 1.0, 1.0)], [], [(1, 3, 2, 0), (3, 7, 6, 2), (7, 5, 4, 6), (5, 1, 0, 4), (0, 2, 6, 4), (5, 7, 3, 1)])
me_cube_004.materials.append(mat_border)
me_cube_004.use_remesh_preserve_volume = False
me_cube_004.use_remesh_preserve_attributes = False
me_cube_004.use_mirror_vertex_groups = False
me_cube_004.update()
me_cube_003 = bpy.data.meshes.new('Cube.003')
me_cube_003.from_pydata([(-1.0, -1.0, -1.0), (-1.0, -1.0, 1.0), (-1.0, 1.0, -1.0), (-1.0, 1.0, 1.0), (1.0, -1.0, -1.0), (1.0, -1.0, 1.0), (1.0, 1.0, -1.0), (1.0, 1.0, 1.0)], [], [(1, 3, 2, 0), (3, 7, 6, 2), (7, 5, 4, 6), (5, 1, 0, 4), (0, 2, 6, 4), (5, 7, 3, 1)])
me_cube_003.materials.append(mat_border)
me_cube_003.use_remesh_preserve_volume = False
me_cube_003.use_remesh_preserve_attributes = False
me_cube_003.use_mirror_vertex_groups = False
me_cube_003.update()
me_cube_002 = bpy.data.meshes.new('Cube.002')
me_cube_002.from_pydata([(-1.0, -1.0, -1.0), (-1.0, -1.0, 1.0), (-1.0, 1.0, -1.0), (-1.0, 1.0, 1.0), (1.0, -1.0, -1.0), (1.0, -1.0, 1.0), (1.0, 1.0, -1.0), (1.0, 1.0, 1.0)], [], [(1, 3, 2, 0), (3, 7, 6, 2), (7, 5, 4, 6), (5, 1, 0, 4), (0, 2, 6, 4), (5, 7, 3, 1)])
me_cube_002.materials.append(mat_border)
me_cube_002.use_remesh_preserve_volume = False
me_cube_002.use_remesh_preserve_attributes = False
me_cube_002.use_mirror_vertex_groups = False
me_cube_002.update()
me_cube = bpy.data.meshes.new('Cube')
me_cube.from_pydata([(1.0, 1.0, -1.0), (1.0, -1.0, -1.0), (-1.0, -1.0, -1.0), (-1.0, 1.0, -1.0), (1.0, 1.0, 1.0), (1.0, -1.0, 1.0), (-1.0, -1.0, 1.0), (-1.0, 1.0, 1.0), (1.0, 0.5, -1.0), (1.0, -5.96e-08, -1.0), (1.0, -0.5, -1.0), (0.5, 1.0, -1.0), (1.788e-07, 1.0, -1.0), (-0.5, 1.0, -1.0), (1.0, 1.0, -0.5), (1.0, 1.0, 0.0), (1.0, 1.0, 0.5), (0.5, -1.0, -1.0), (-5.96e-08, -1.0, -1.0), (-0.5, -1.0, -1.0), (1.0, -1.0, -0.5), (1.0, -1.0, 0.0), (1.0, -1.0, 0.5), (-1.0, -0.5, -1.0), (-1.0, 2.98e-07, -1.0), (-1.0, 0.5, -1.0), (-1.0, -1.0, -0.5), (-1.0, -1.0, 0.0), (-1.0, -1.0, 0.5), (-1.0, 1.0, -0.5), (-1.0, 1.0, 0.0), (-1.0, 1.0, 0.5), (1.0, 0.5, 1.0), (1.0, -5.364e-07, 1.0), (1.0, -0.5, 1.0), (0.5, 1.0, 1.0), (2.384e-07, 1.0, 1.0), (-0.5, 1.0, 1.0), (0.5, -1.0, 1.0), (-5.364e-07, -1.0, 1.0), (-0.5, -1.0, 1.0), (-1.0, -0.5, 1.0), (-1.0, 2.086e-07, 1.0), (-1.0, 0.5, 1.0), (0.5, 1.0, 0.5), (1.788e-07, 1.0, 0.5), (-0.5, 1.0, 0.5), (0.5, 1.0, 0.0), (2.384e-07, 1.0, 0.0), (-0.5, 1.0, 0.0), (0.5, 1.0, -0.5), (2.086e-07, 1.0, -0.5), (-0.5, 1.0, -0.5), (-1.0, -0.5, -0.5), (-1.0, 2.384e-07, -0.5), (-1.0, 0.5, -0.5), (-1.0, -0.5, 0.0), (-1.0, 2.086e-07, 0.0), (-1.0, 0.5, 0.0), (-1.0, -0.5, 0.5), (-1.0, 2.086e-07, 0.5), (-1.0, 0.5, 0.5), (0.5, -1.0, -0.5), (-1.788e-07, -1.0, -0.5), (-0.5, -1.0, -0.5), (0.5, -1.0, 0.0), (-2.98e-07, -1.0, 0.0), (-0.5, -1.0, 0.0), (0.5, -1.0, 0.5), (-3.576e-07, -1.0, 0.5), (-0.5, -1.0, 0.5), (1.0, 0.5, -0.5), (1.0, -1.788e-07, -0.5), (1.0, -0.5, -0.5), (1.0, 0.5, 0.0), (1.0, -2.98e-07, 0.0), (1.0, -0.5, 0.0), (1.0, 0.5, 0.5), (1.0, -4.172e-07, 0.5), (1.0, -0.5, 0.5), (0.5, 0.5, 1.0), (0.5, -4.172e-07, 1.0), (0.5, -0.5, 1.0), (4.47e-08, 0.5, 1.0), (-1.49e-07, -2.086e-07, 1.0), (-3.427e-07, -0.5, 1.0), (-0.5, 0.5, 1.0), (-0.5, 0.0, 1.0), (-0.5, -0.5, 1.0), (0.5, 0.5, -1.0), (1.192e-07, 0.5, -1.0), (-0.5, 0.5, -1.0), (0.5, 2.98e-08, -1.0), (2.98e-08, 1.192e-07, -1.0), (-0.5, 2.086e-07, -1.0), (0.5, -0.5, -1.0), (0.0, -0.5, -1.0), (-0.5, -0.5, -1.0)], [], [(19, 2, 23), (88, 41, 6), (34, 5, 22), (40, 6, 28), (43, 7, 31), (13, 3, 29), (46, 31, 7), (49, 30, 31), (49, 52, 29), (16, 44, 35), (44, 45, 36), (45, 46, 37), (15, 47, 44), (47, 48, 45), (45, 48, 49), (14, 50, 47), (50, 51, 48), (51, 52, 49), (0, 11, 50), (11, 12, 51), (12, 13, 52), (25, 55, 29), (55, 58, 30), (58, 61, 31), (26, 53, 23), (53, 54, 24), (24, 54, 55), (27, 56, 53), (56, 57, 54), (54, 57, 58), (28, 59, 56), (59, 60, 57), (60, 61, 58), (6, 41, 59), (41, 42, 60), (42, 43, 61), (64, 26, 2), (67, 27, 26), (70, 28, 27), (20, 62, 17), (62, 63, 18), (63, 64, 19), (21, 65, 62), (65, 66, 63), (66, 67, 64), (22, 68, 65), (68, 69, 66), (69, 70, 67), (5, 38, 68), (38, 39, 69), (39, 40, 70), (73, 20, 1), (76, 21, 20), (79, 22, 21), (14, 71, 8), (71, 72, 9), (72, 73, 10), (15, 74, 71), (74, 75, 72), (75, 76, 73), (16, 77, 74), (77, 78, 75), (78, 79, 76), (4, 32, 77), (32, 33, 78), (33, 34, 79), (82, 38, 5), (82, 85, 39), (85, 88, 40), (35, 80, 32), (80, 81, 33), (81, 82, 34), (36, 83, 80), (83, 84, 81), (84, 85, 82), (37, 86, 83), (86, 87, 84), (87, 88, 85), (37, 7, 43), (43, 42, 87), (42, 41, 88), (91, 25, 3), (94, 24, 25), (97, 23, 24), (8, 89, 11), (11, 89, 90), (12, 90, 91), (8, 9, 92), (92, 93, 90), (90, 93, 94), (9, 10, 95), (92, 95, 96), (93, 96, 97), (10, 1, 17), (17, 18, 96), (18, 19, 97), (97, 19, 23), (40, 88, 6), (79, 34, 22), (70, 40, 28), (61, 43, 31), (52, 13, 29), (37, 46, 7), (46, 49, 31), (30, 49, 29), (4, 16, 35), (35, 44, 36), (36, 45, 37), (16, 15, 44), (44, 47, 45), (46, 45, 49), (15, 14, 47), (47, 50, 48), (48, 51, 49), (14, 0, 50), (50, 11, 51), (51, 12, 52), (3, 25, 29), (29, 55, 30), (30, 58, 31), (2, 26, 23), (23, 53, 24), (25, 24, 55), (26, 27, 53), (53, 56, 54), (55, 54, 58), (27, 28, 56), (56, 59, 57), (57, 60, 58), (28, 6, 59), (59, 41, 60), (60, 42, 61), (19, 64, 2), (64, 67, 26), (67, 70, 27), (1, 20, 17), (17, 62, 18), (18, 63, 19), (20, 21, 62), (62, 65, 63), (63, 66, 64), (21, 22, 65), (65, 68, 66), (66, 69, 67), (22, 5, 68), (68, 38, 69), (69, 39, 70), (10, 73, 1), (73, 76, 20), (76, 79, 21), (0, 14, 8), (8, 71, 9), (9, 72, 10), (14, 15, 71), (71, 74, 72), (72, 75, 73), (15, 16, 74), (74, 77, 75), (75, 78, 76), (16, 4, 77), (77, 32, 78), (78, 33, 79), (34, 82, 5), (38, 82, 39), (39, 85, 40), (4, 35, 32), (32, 80, 33), (33, 81, 34), (35, 36, 80), (80, 83, 81), (81, 84, 82), (36, 37, 83), (83, 86, 84), (84, 87, 85), (86, 37, 43), (86, 43, 87), (87, 42, 88), (13, 91, 3), (91, 94, 25), (94, 97, 24), (0, 8, 11), (12, 11, 90), (13, 12, 91), (89, 8, 92), (89, 92, 90), (91, 90, 94), (92, 9, 95), (93, 92, 96), (94, 93, 97), (95, 10, 17), (95, 17, 96), (96, 18, 97)])
me_cube.materials.append(mat_plank)
me_cube.use_remesh_preserve_volume = False
me_cube.use_remesh_preserve_attributes = False
me_cube.use_mirror_vertex_groups = False
me_cube.update()

# ---- objects
ob_cube_020 = bpy.data.objects.new('Cube.020', me_cube_021)
ob_cube_019 = bpy.data.objects.new('Cube.019', me_cube_020)
ob_cube_018 = bpy.data.objects.new('Cube.018', me_cube_019)
ob_cube_017 = bpy.data.objects.new('Cube.017', me_cube_018)
ob_cube_016 = bpy.data.objects.new('Cube.016', me_cube_017)
ob_cube_015 = bpy.data.objects.new('Cube.015', me_cube_016)
ob_cube_014 = bpy.data.objects.new('Cube.014', me_cube_015)
ob_cube_013 = bpy.data.objects.new('Cube.013', me_cube_014)
ob_cube_012 = bpy.data.objects.new('Cube.012', me_cube_013)
ob_cube_011 = bpy.data.objects.new('Cube.011', me_cube_012)
ob_cube_010 = bpy.data.objects.new('Cube.010', me_cube_011)
ob_cube_009 = bpy.data.objects.new('Cube.009', me_cube_010)
ob_cube_008 = bpy.data.objects.new('Cube.008', me_cube_009)
ob_cube_007 = bpy.data.objects.new('Cube.007', me_cube_008)
ob_cube_006 = bpy.data.objects.new('Cube.006', me_cube_007)
ob_cube_005 = bpy.data.objects.new('Cube.005', me_cube_006)
ob_cube_004 = bpy.data.objects.new('Cube.004', me_cube_005)
ob_cube_003 = bpy.data.objects.new('Cube.003', me_cube_004)
ob_cube_001 = bpy.data.objects.new('Cube.001', me_cube_003)
ob_cube_002 = bpy.data.objects.new('Cube.002', me_cube_002)
ob_cube = bpy.data.objects.new('Cube', me_cube)
ob_lamp = bpy.data.objects.new('Lamp', light_lamp)
ob_camera = bpy.data.objects.new('Camera', cam_camera)

# ---- transforms, parenting, visibility, modifiers, constraints
ob_cube_020.location = (0.0005053, 0.002228, -0.03539)
ob_cube_020.scale = (0.4645, 0.4645, 0.06959)
ob_cube_020.lineart.crease_threshold = 0.0
ob_cube_019.location = (0.07628, 0.006539, -0.006687)
ob_cube_019.scale = (0.04556, 0.2282, -0.01325)
ob_cube_019.lock_rotations_4d = False
ob_cube_019.empty_display_type = 'ARROWS'
ob_cube_019.lineart.crease_threshold = 0.0
_m = ob_cube_019.modifiers.new('Displace', 'DISPLACE')
_m.mid_level = 0.853
_m.strength = 2.6
ob_cube_018.location = (0.2106, 0.02059, -0.006687)
ob_cube_018.scale = (0.04448, 0.2435, -0.01577)
ob_cube_018.lock_rotations_4d = False
ob_cube_018.empty_display_type = 'ARROWS'
ob_cube_018.lineart.crease_threshold = 0.0
_m = ob_cube_018.modifiers.new('Displace', 'DISPLACE')
_m.mid_level = 0.9118
_m.strength = 2.6
ob_cube_017.location = (-0.06827, -0.01297, -0.006687)
ob_cube_017.scale = (0.05132, 0.2304, -0.01492)
ob_cube_017.lock_rotations_4d = False
ob_cube_017.empty_display_type = 'ARROWS'
ob_cube_017.lineart.crease_threshold = 0.0
_m = ob_cube_017.modifiers.new('Displace', 'DISPLACE')
_m.mid_level = 0.9118
_m.strength = 2.6
ob_cube_016.location = (-0.3244, 0.1294, 0.02931)
ob_cube_016.scale = (0.01504, 0.01504, 0.01504)
ob_cube_016.lineart.crease_threshold = 0.0
ob_cube_015.location = (-0.3244, -0.1109, 0.02931)
ob_cube_015.scale = (0.01504, 0.01504, 0.01504)
ob_cube_015.lineart.crease_threshold = 0.0
ob_cube_014.location = (0.3206, -0.1109, 0.02931)
ob_cube_014.scale = (0.01504, 0.01504, 0.01504)
ob_cube_014.lineart.crease_threshold = 0.0
ob_cube_013.location = (0.3206, 0.1294, 0.02931)
ob_cube_013.scale = (0.01504, 0.01504, 0.01504)
ob_cube_013.lineart.crease_threshold = 0.0
ob_cube_012.location = (0.3206, 0.3207, 0.02931)
ob_cube_012.scale = (0.01504, 0.01504, 0.01504)
ob_cube_012.lineart.crease_threshold = 0.0
ob_cube_011.location = (0.115, 0.3207, 0.02931)
ob_cube_011.scale = (0.01504, 0.01504, 0.01504)
ob_cube_011.lineart.crease_threshold = 0.0
ob_cube_010.location = (-0.1173, 0.3207, 0.02931)
ob_cube_010.scale = (0.01504, 0.01504, 0.01504)
ob_cube_010.lineart.crease_threshold = 0.0
ob_cube_009.location = (-0.3192, 0.3207, 0.02931)
ob_cube_009.scale = (0.01504, 0.01504, 0.01504)
ob_cube_009.lineart.crease_threshold = 0.0
ob_cube_008.location = (-0.3192, -0.3056, 0.02931)
ob_cube_008.scale = (0.01504, 0.01504, 0.01504)
ob_cube_008.lineart.crease_threshold = 0.0
ob_cube_007.location = (-0.1173, -0.3056, 0.02931)
ob_cube_007.scale = (0.01504, 0.01504, 0.01504)
ob_cube_007.lineart.crease_threshold = 0.0
ob_cube_006.location = (0.115, -0.3056, 0.02931)
ob_cube_006.scale = (0.01504, 0.01504, 0.01504)
ob_cube_006.lineart.crease_threshold = 0.0
ob_cube_005.location = (0.3206, -0.3056, 0.02931)
ob_cube_005.scale = (0.01504, 0.01504, 0.01504)
ob_cube_005.lineart.crease_threshold = 0.0
ob_cube_004.location = (-0.326, 0.007223, 0.004636)
ob_cube_004.rotation_euler = (0.0, -0.0, 1.571)
ob_cube_004.scale = (0.3479, 0.03162, 0.02643)
ob_cube_004.lineart.crease_threshold = 0.0
ob_cube_003.location = (0.3246, 0.007223, 0.004636)
ob_cube_003.rotation_euler = (0.0, -0.0, 1.571)
ob_cube_003.scale = (0.3479, 0.03162, 0.02643)
ob_cube_003.lineart.crease_threshold = 0.0
ob_cube_001.location = (-0.002678, -0.3093, 0.004636)
ob_cube_001.scale = (0.3552, 0.03162, 0.02643)
ob_cube_001.lineart.crease_threshold = 0.0
ob_cube_002.location = (-0.002678, 0.3226, 0.004636)
ob_cube_002.scale = (0.3552, 0.03162, 0.02643)
ob_cube_002.lineart.crease_threshold = 0.0
ob_cube.location = (-0.213, -0.007215, -0.006687)
ob_cube.scale = (0.04536, 0.2403, -0.015)
ob_cube.lock_rotations_4d = False
ob_cube.empty_display_type = 'ARROWS'
ob_cube.lineart.crease_threshold = 0.0
_m = ob_cube.modifiers.new('Displace', 'DISPLACE')
_m.mid_level = 0.853
_m.strength = 2.6
ob_lamp.location = (1.277, 0.3222, 1.892)
ob_lamp.rotation_euler = (0.6503, 0.05522, 1.866)
ob_lamp.scale = (0.314, 0.314, 0.314)
ob_lamp.lock_rotations_4d = False
ob_lamp.empty_display_type = 'ARROWS'
ob_lamp.color = (0.0, 0.0, 0.0, 0.0)
ob_lamp.lineart.crease_threshold = 0.0
ob_camera.location = (2.346, -2.037, 1.716)
ob_camera.rotation_euler = (1.109, 0.01082, 0.8149)
ob_camera.scale = (0.314, 0.314, 0.314)
ob_camera.lock_rotations_4d = False
ob_camera.empty_display_type = 'ARROWS'
ob_camera.color = (0.0, 0.0, 0.0, 0.0)
ob_camera.display_type = 'WIRE'
ob_camera.lineart.crease_threshold = 0.0

# ---- collection membership
col_collection_1.objects.link(ob_cube_020)
col_collection_1.objects.link(ob_cube_019)
col_collection_1.objects.link(ob_cube_018)
col_collection_1.objects.link(ob_cube_017)
col_collection_1.objects.link(ob_cube_016)
col_collection_1.objects.link(ob_cube_015)
col_collection_1.objects.link(ob_cube_014)
col_collection_1.objects.link(ob_cube_013)
col_collection_1.objects.link(ob_cube_012)
col_collection_1.objects.link(ob_cube_011)
col_collection_1.objects.link(ob_cube_010)
col_collection_1.objects.link(ob_cube_009)
col_collection_1.objects.link(ob_cube_008)
col_collection_1.objects.link(ob_cube_007)
col_collection_1.objects.link(ob_cube_006)
col_collection_1.objects.link(ob_cube_005)
col_collection_1.objects.link(ob_cube_004)
col_collection_1.objects.link(ob_cube_003)
col_collection_1.objects.link(ob_cube_001)
col_collection_1.objects.link(ob_cube_002)
col_collection_1.objects.link(ob_cube)
col_collection_1.objects.link(ob_lamp)
col_collection_1.objects.link(ob_camera)

# ---- scene / render settings (as saved in the file)
scene.camera = ob_camera
scene.frame_start = 1; scene.frame_end = 250; scene.frame_set(1)
scene.render.engine = 'CYCLES'
scene.render.resolution_percentage = 50
scene.render.dither_intensity = 0.0
scene.cycles.use_denoising = False
scene.cycles.samples = 10
scene.cycles.sampling_pattern = 'TABULATED_SOBOL'
scene.cycles.light_sampling_threshold = 0.0
scene.cycles.use_adaptive_sampling = False
scene.cycles.use_light_tree = False
scene.cycles.blur_glossy = 0.0
scene.cycles.pixel_filter_type = 'GAUSSIAN'
scene.cycles.sample_clamp_indirect = 0.0
scene.view_settings.view_transform = 'Standard'
bpy.context.view_layer.update()
